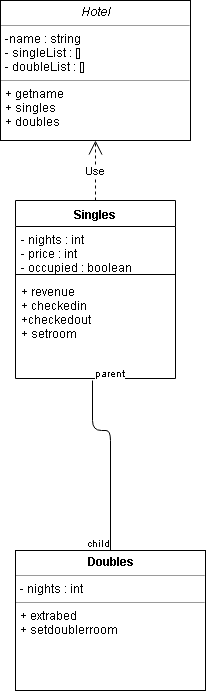

The diagram above was exported from draw.io. Its source (the exported page's mxGraphModel, read from the mxfile embedded in the PNG):
<mxGraphModel dx="882" dy="417" grid="1" gridSize="10" guides="1" tooltips="1" connect="1" arrows="1" fold="1" page="1" pageScale="1" pageWidth="850" pageHeight="1100" background="#ffffff" math="0" shadow="0">
  <root>
    <mxCell id="0" />
    <mxCell id="1" parent="0" />
    <mxCell id="10" value="Singles" style="swimlane;fontStyle=1;align=center;verticalAlign=top;childLayout=stackLayout;horizontal=1;startSize=26;horizontalStack=0;resizeParent=1;resizeParentMax=0;resizeLast=0;collapsible=1;marginBottom=0;swimlaneFillColor=#ffffff;" vertex="1" parent="1">
      <mxGeometry x="290" y="210" width="160" height="178" as="geometry" />
    </mxCell>
    <mxCell id="11" value="- nights : int&#10;- price : int&#10;- occupied : boolean&#10;" style="text;strokeColor=none;fillColor=none;align=left;verticalAlign=top;spacingLeft=4;spacingRight=4;overflow=hidden;rotatable=0;points=[[0,0.5],[1,0.5]];portConstraint=eastwest;" vertex="1" parent="10">
      <mxGeometry y="26" width="160" height="44" as="geometry" />
    </mxCell>
    <mxCell id="12" value="" style="line;strokeWidth=1;fillColor=none;align=left;verticalAlign=middle;spacingTop=-1;spacingLeft=3;spacingRight=3;rotatable=0;labelPosition=right;points=[];portConstraint=eastwest;" vertex="1" parent="10">
      <mxGeometry y="70" width="160" height="8" as="geometry" />
    </mxCell>
    <mxCell id="13" value="+ revenue&#10;+ checkedin&#10;+checkedout&#10;+ setroom&#10;" style="text;strokeColor=none;fillColor=none;align=left;verticalAlign=top;spacingLeft=4;spacingRight=4;overflow=hidden;rotatable=0;points=[[0,0.5],[1,0.5]];portConstraint=eastwest;" vertex="1" parent="10">
      <mxGeometry y="78" width="160" height="100" as="geometry" />
    </mxCell>
    <mxCell id="14" value="&lt;p style=&quot;margin: 0px ; margin-top: 4px ; text-align: center&quot;&gt;&lt;i&gt;Hotel&lt;/i&gt;&lt;/p&gt;&lt;hr size=&quot;1&quot;&gt;&lt;p style=&quot;margin: 0px ; margin-left: 4px&quot;&gt;-name : string&lt;/p&gt;&lt;p style=&quot;margin: 0px ; margin-left: 4px&quot;&gt;- singleList : []&lt;/p&gt;&lt;p style=&quot;margin: 0px ; margin-left: 4px&quot;&gt;- doubleList : []&lt;/p&gt;&lt;hr size=&quot;1&quot;&gt;&lt;p style=&quot;margin: 0px ; margin-left: 4px&quot;&gt;+ getname&lt;/p&gt;&lt;p style=&quot;margin: 0px ; margin-left: 4px&quot;&gt;+ singles&lt;/p&gt;&lt;p style=&quot;margin: 0px ; margin-left: 4px&quot;&gt;+ doubles&lt;/p&gt;&lt;p style=&quot;margin: 0px ; margin-left: 4px&quot;&gt;&lt;br&gt;&lt;/p&gt;" style="verticalAlign=top;align=left;overflow=fill;fontSize=12;fontFamily=Helvetica;html=1;" vertex="1" parent="1">
      <mxGeometry x="275" y="10" width="190" height="140" as="geometry" />
    </mxCell>
    <mxCell id="16" value="&lt;p style=&quot;margin: 0px ; margin-top: 4px ; text-align: center&quot;&gt;&lt;b&gt;Doubles&lt;/b&gt;&lt;/p&gt;&lt;hr size=&quot;1&quot;&gt;&lt;p style=&quot;margin: 0px ; margin-left: 4px&quot;&gt;- nights : int&lt;/p&gt;&lt;hr size=&quot;1&quot;&gt;&lt;p style=&quot;margin: 0px ; margin-left: 4px&quot;&gt;+ extrabed&lt;br&gt;&lt;/p&gt;&lt;p style=&quot;margin: 0px ; margin-left: 4px&quot;&gt;+ setdoublerroom&lt;/p&gt;" style="verticalAlign=top;align=left;overflow=fill;fontSize=12;fontFamily=Helvetica;html=1;" vertex="1" parent="1">
      <mxGeometry x="290" y="560" width="190" height="140" as="geometry" />
    </mxCell>
    <mxCell id="24" value="" style="endArrow=none;html=1;edgeStyle=orthogonalEdgeStyle;exitX=0.479;exitY=1.019;exitPerimeter=0;entryX=0.5;entryY=0;" edge="1" parent="1" source="13" target="16">
      <mxGeometry relative="1" as="geometry">
        <mxPoint x="320" y="480" as="sourcePoint" />
        <mxPoint x="480" y="480" as="targetPoint" />
        <Array as="points">
          <mxPoint x="367" y="440" />
          <mxPoint x="385" y="440" />
        </Array>
      </mxGeometry>
    </mxCell>
    <mxCell id="25" value="parent" style="resizable=0;html=1;align=left;verticalAlign=bottom;labelBackgroundColor=#ffffff;fontSize=10;" connectable="0" vertex="1" parent="24">
      <mxGeometry x="-1" relative="1" as="geometry" />
    </mxCell>
    <mxCell id="26" value="child" style="resizable=0;html=1;align=right;verticalAlign=bottom;labelBackgroundColor=#ffffff;fontSize=10;" connectable="0" vertex="1" parent="24">
      <mxGeometry x="1" relative="1" as="geometry" />
    </mxCell>
    <mxCell id="27" value="Use" style="endArrow=open;endSize=12;dashed=1;html=1;exitX=0.5;exitY=0;" edge="1" parent="1" source="10">
      <mxGeometry width="160" relative="1" as="geometry">
        <mxPoint x="370" y="200" as="sourcePoint" />
        <mxPoint x="370" y="150" as="targetPoint" />
      </mxGeometry>
    </mxCell>
  </root>
</mxGraphModel>